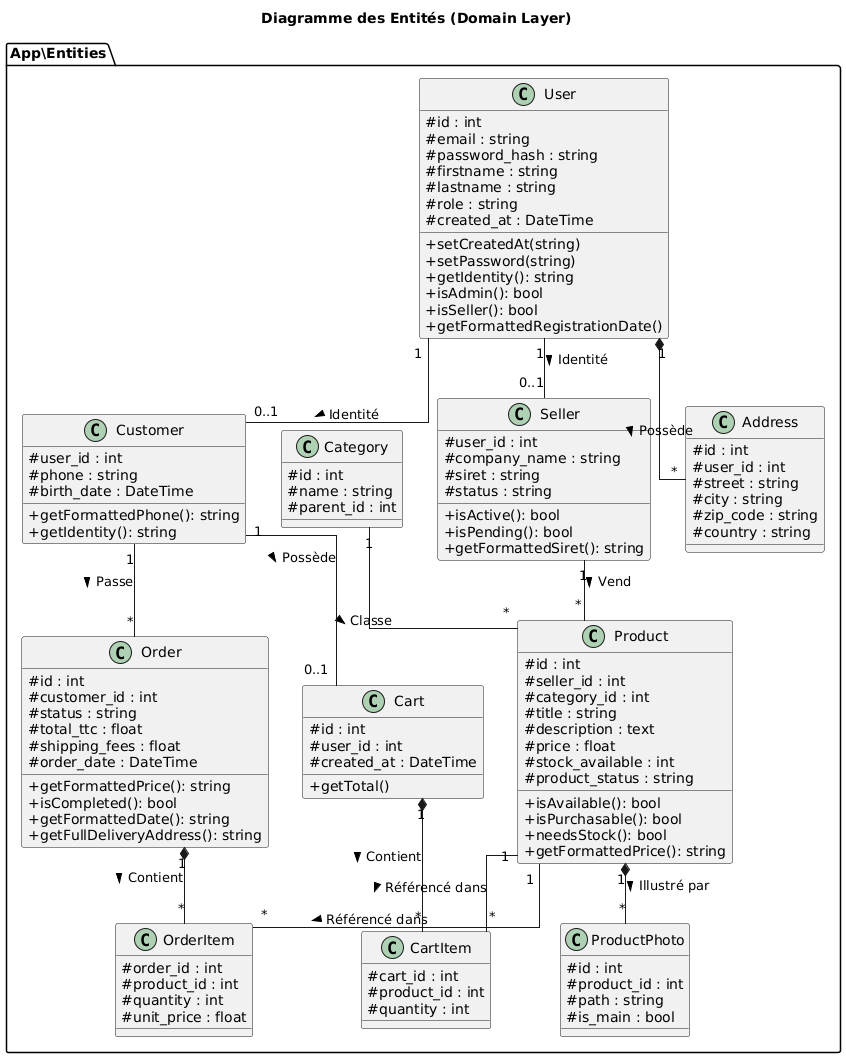

The diagram above was rendered by PlantUML. Its source (embedded in the PNG):
@startuml
title Diagramme des Entités (Domain Layer)
skinparam classAttributeIconSize 0
skinparam linetype ortho

package "App\\Entities" {
    class User {
        # id : int
        # email : string
        # password_hash : string
        # firstname : string
        # lastname : string
        # role : string
        # created_at : DateTime
        + setCreatedAt(string)
        + setPassword(string)
        + getIdentity(): string
        + isAdmin(): bool
        + isSeller(): bool
        + getFormattedRegistrationDate()
    }

    class Customer {
        # user_id : int
        # phone : string
        # birth_date : DateTime
        + getFormattedPhone(): string
        + getIdentity(): string
    }

    class Seller {
        # user_id : int
        # company_name : string
        # siret : string
        # status : string
        + isActive(): bool
        + isPending(): bool
        + getFormattedSiret(): string
    }

    class Address {
        # id : int
        # user_id : int
        # street : string
        # city : string
        # zip_code : string
        # country : string
    }

    class Product {
        # id : int
        # seller_id : int
        # category_id : int
        # title : string
        # description : text
        # price : float
        # stock_available : int
        # product_status : string
        + isAvailable(): bool
        + isPurchasable(): bool
        + needsStock(): bool
        + getFormattedPrice(): string
    }

    class ProductPhoto {
        # id : int
        # product_id : int
        # path : string
        # is_main : bool
    }

    class Category {
        # id : int
        # name : string
        # parent_id : int
    }

    class Order {
        # id : int
        # customer_id : int
        # status : string
        # total_ttc : float
        # shipping_fees : float
        # order_date : DateTime
        + getFormattedPrice(): string
        + isCompleted(): bool
        + getFormattedDate(): string
        + getFullDeliveryAddress(): string
    }

    class OrderItem {
        # order_id : int
        # product_id : int
        # quantity : int
        # unit_price : float
    }

    class Cart {
        # id : int
        # user_id : int
        # created_at : DateTime
        + getTotal()
    }

    class CartItem {
        # cart_id : int
        # product_id : int
        # quantity : int
    }
}

' Relations d'héritage ou d'association forte
User "1" -- "0..1" Customer : Identité >
User "1" -- "0..1" Seller : Identité >
User "1" *-- "*" Address : Possède >

Customer "1" -- "*" Order : Passe >
Order "1" *-- "*" OrderItem : Contient >
Product "1" -- "*" OrderItem : Référencé dans >

Seller "1" -- "*" Product : Vend >
Product "1" *-- "*" ProductPhoto : Illustré par >
Category "1" -- "*" Product : Classe >

Customer "1" -- "0..1" Cart : Possède >
Cart "1" *-- "*" CartItem : Contient >
Product "1" -- "*" CartItem : Référencé dans >
@enduml